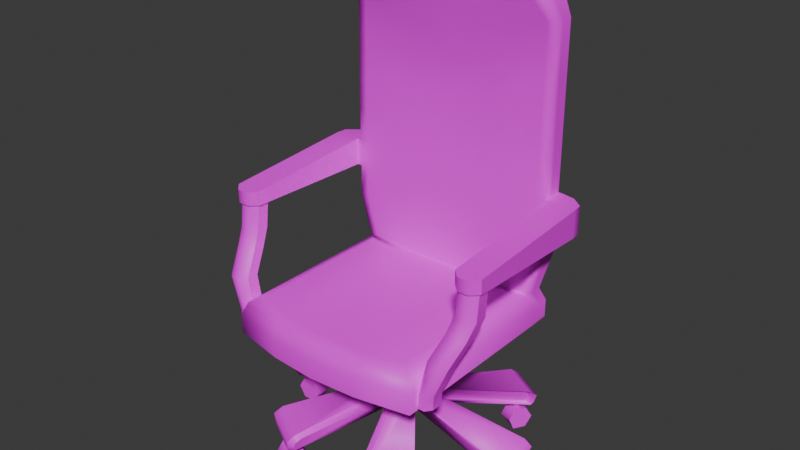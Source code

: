 # Source: DeskChair.blend  (saved by Blender 4.2.66; exported with 4.5.12 LTS)
import bpy
from mathutils import Matrix  # noqa: F401  (used for matrix-valued properties, if any)

bpy.ops.wm.read_factory_settings(use_empty=True)
scene = bpy.context.scene
scene.name = 'Scene'

# ---- collections
col_collection = bpy.data.collections.new('Collection'); scene.collection.children.link(col_collection)

# ---- images (referenced by path relative to the original .blend; pixels are not part of the script)
import os
ASSET_DIR = os.environ.get("B2B_ASSET_DIR", "")  # directory of the original .blend (textures are referenced by path, not embedded)
HERE = os.path.dirname(os.path.abspath(__file__))  # packed textures are extracted next to this script under _unpacked/

def load_image(name, relpath, width, height, colorspace="sRGB"):
    """Load a texture the original file referenced (path relative to the .blend, or extracted next to this script)."""
    p = next((c for c in (os.path.join(HERE, relpath), os.path.join(ASSET_DIR, relpath)) if relpath and os.path.exists(c)), "")
    if p:
        img = bpy.data.images.load(p, check_existing=True)
        img.name = name
    else:  # same state as the original file: an image datablock whose file is absent (Cycles renders it pink)
        img = bpy.data.images.new(name, width, height)
        img.source = "FILE"
        img.filepath = "//" + (relpath or name)
    img.colorspace_settings.name = colorspace
    return img
img_chair_back_png = load_image('Chair Back.png', 'Textures/Chair Back.png', 1024, 1024, 'sRGB')
img_desk_wood_png = load_image('Desk Wood.png', 'Textures/Desk Wood.png', 1024, 1024, 'sRGB')
img_deskmetal_png = load_image('DeskMetal.png', 'Textures/DeskMetal.png', 1024, 1024, 'sRGB')

# ---- materials (node trees are filled in below, after node groups)
mat_material = bpy.data.materials.new('Material')
mat_material.alpha_threshold = 0.0
mat_material.roughness = 0.5
mat_material.line_color = (0.0, 0.0, 0.0, 1.0)
mat_material_001 = bpy.data.materials.new('Material.001')
mat_material_002 = bpy.data.materials.new('Material.002')

# ---- material node trees
mat_material.use_nodes = True; mat_material.node_tree.nodes.clear()
_N = mat_material.node_tree.nodes; _L = mat_material.node_tree.links
n0 = _N.new('ShaderNodeOutputMaterial'); n0.name = 'Material Output'; n0.location = (300, 300)
n1 = _N.new('ShaderNodeBsdfPrincipled'); n1.name = 'Principled BSDF'; n1.location = (10, 300)
n1.inputs[3].default_value = 1.45
n2 = _N.new('ShaderNodeTexImage'); n2.name = 'Image Texture'; n2.location = (-280, 280)
n2.image = img_chair_back_png
_L.new(n1.outputs[0], n0.inputs[0])
_L.new(n2.outputs[0], n1.inputs[0])
n0.is_active_output = True
mat_material_001.use_nodes = True; mat_material_001.node_tree.nodes.clear()
_N = mat_material_001.node_tree.nodes; _L = mat_material_001.node_tree.links
n0 = _N.new('ShaderNodeBsdfPrincipled'); n0.name = 'Principled BSDF'; n0.location = (10, 300)
n1 = _N.new('ShaderNodeOutputMaterial'); n1.name = 'Material Output'; n1.location = (300, 300)
n2 = _N.new('ShaderNodeTexImage'); n2.name = 'Image Texture'; n2.location = (-280, 280)
n2.image = img_desk_wood_png
_L.new(n0.outputs[0], n1.inputs[0])
_L.new(n2.outputs[0], n0.inputs[0])
n1.is_active_output = True
mat_material_002.use_nodes = True; mat_material_002.node_tree.nodes.clear()
_N = mat_material_002.node_tree.nodes; _L = mat_material_002.node_tree.links
n0 = _N.new('ShaderNodeBsdfPrincipled'); n0.name = 'Principled BSDF'; n0.location = (10, 300)
n1 = _N.new('ShaderNodeOutputMaterial'); n1.name = 'Material Output'; n1.location = (300, 300)
n2 = _N.new('ShaderNodeTexImage'); n2.name = 'Image Texture'; n2.location = (-280, 280)
n2.image = img_deskmetal_png
_L.new(n0.outputs[0], n1.inputs[0])
_L.new(n2.outputs[0], n0.inputs[0])
n1.is_active_output = True

# ---- world
world_world = bpy.data.worlds.new('World'); scene.world = world_world
world_world.use_nodes = True; world_world.node_tree.nodes.clear()
_N = world_world.node_tree.nodes; _L = world_world.node_tree.links
n0 = _N.new('ShaderNodeOutputWorld'); n0.name = 'World Output'; n0.location = (300, 300)
n1 = _N.new('ShaderNodeBackground'); n1.name = 'Background'; n1.location = (10, 300)
n1.inputs[0].default_value = (0.05088, 0.05088, 0.05088, 1.0)
_L.new(n1.outputs[0], n0.inputs[0])
n0.is_active_output = True
world_world.color = (0.05088, 0.05088, 0.05088)
world_world.sun_shadow_jitter_overblur = 0.0

# ---- meshes
me_cube = bpy.data.meshes.new('Cube')
me_cube.from_pydata([(0.0, 0.2698, 0.1355), (0.08757, 0.2192, 0.1355), (0.2074, 0.08051, -0.1928), (0.08757, 0.1181, 0.1355), (0.0, -0.006522, -0.1928), (0.0, 0.06751, 0.1355), (0.142, 0.2169, -0.3402), (0.142, 0.1182, -0.3402), (0.0, 0.3416, -0.1928), (0.2074, 0.2546, -0.1928), (0.0, 0.2662, -0.3402), (0.0, 0.06891, -0.3402), (0.0, 0.005158, -0.2037), (0.0, 0.06945, -0.3293), (0.1706, 0.2363, -0.2281), (0.1705, 0.09887, -0.2282), (0.1328, 0.1193, -0.3131), (0.1327, 0.2167, -0.3132), (0.0, 0.3396, -0.2282), (0.1507, 0.2712, -0.2282), (0.1151, 0.2481, -0.313), (0.0, 0.2969, -0.313), (0.1503, 0.06375, -0.2285), (0.0, -0.005253, -0.2285), (0.0, 0.03718, -0.3135), (0.1144, 0.0867, -0.3134), (0.0, 0.3299, -0.2037), (0.0, 0.2656, -0.3293), (0.9382, 0.3146, -0.4686), (0.9383, 0.03735, -0.4685), (0.4067, 1.03, -0.4664), (0.6356, 0.8974, -0.4664), (0.5921, -0.5382, -0.4718), (0.3216, -0.6943, -0.4719), (0.9609, 0.2057, -0.4817), (0.9609, 0.2057, -0.5755), (0.482, -0.5363, -0.5755), (0.482, -0.5363, -0.4817), (0.5086, -0.5517, -0.5755), (0.5086, -0.5517, -0.4817), (0.5086, -0.5825, -0.5755), (0.5086, -0.5825, -0.4817), (0.482, -0.5979, -0.5755), (0.482, -0.5979, -0.4817), (0.4553, -0.5825, -0.5755), (0.4553, -0.5825, -0.4817), (0.4553, -0.5517, -0.5755), (0.4553, -0.5517, -0.4817), (0.9876, 0.1903, -0.5755), (0.9876, 0.1903, -0.4817), (0.9876, 0.1595, -0.5755), (0.9876, 0.1595, -0.4817), (0.9609, 0.1441, -0.5755), (0.9609, 0.1441, -0.4817), (0.9342, 0.1595, -0.5755), (0.9342, 0.1595, -0.4817), (0.9342, 0.1903, -0.5755), (0.9342, 0.1903, -0.4817), (0.5361, 0.9676, -0.4817), (0.5361, 0.9676, -0.5755), (0.5628, 0.9323, -0.5755), (0.5628, 0.9522, -0.4817), (0.5628, 0.9214, -0.5755), (0.5628, 0.9214, -0.4817), (0.5361, 0.906, -0.5755), (0.5361, 0.906, -0.4817), (0.5095, 0.9015, -0.5755), (0.5095, 0.9214, -0.4817), (0.5095, 0.9323, -0.5755), (0.5095, 0.9522, -0.4817), (1.063, 0.1077, -0.6581), (1.065, 0.2427, -0.6581), (0.3757, -0.5078, -0.6581), (0.4933, -0.4415, -0.6581), (0.401, -0.5527, -0.7474), (0.5186, -0.4865, -0.7474), (0.4515, -0.6426, -0.7474), (0.5692, -0.5764, -0.7474), (0.4768, -0.6875, -0.6581), (0.5945, -0.6213, -0.6581), (0.4515, -0.6426, -0.5687), (0.5692, -0.5764, -0.5687), (0.401, -0.5527, -0.5687), (0.5186, -0.4865, -0.5687), (1.013, 0.2433, -0.7474), (1.012, 0.1083, -0.7474), (0.9102, 0.2444, -0.7474), (0.9088, 0.1094, -0.7474), (0.8587, 0.245, -0.6581), (0.8572, 0.11, -0.6581), (0.9102, 0.2444, -0.5687), (0.9088, 0.1094, -0.5687), (1.013, 0.2433, -0.5687), (1.012, 0.1083, -0.5687), (0.6484, 0.9897, -0.6581), (0.5322, 1.059, -0.6581), (0.5063, 1.014, -0.7476), (0.6221, 0.9453, -0.7474), (0.4645, 0.9191, -0.7533), (0.5696, 0.8566, -0.7474), (0.4348, 0.8771, -0.6719), (0.545, 0.8326, -0.6603), (0.4645, 0.9191, -0.5747), (0.5696, 0.8566, -0.5688), (0.5063, 1.014, -0.5689), (0.6221, 0.9453, -0.5687), (0.9423, 0.3481, -0.3541), (0.9697, 0.3308, -0.4332), (0.9855, 0.3483, -0.3826), (0.9696, 0.02344, -0.4333), (0.9421, 0.007844, -0.3542), (0.9854, 0.008116, -0.3828), (0.3648, 1.013, -0.3542), (0.4063, 1.04, -0.4515), (0.3939, 1.056, -0.3889), (0.6466, 0.9018, -0.4509), (0.6402, 0.8547, -0.3543), (0.6672, 0.8981, -0.3887), (0.5902, -0.4877, -0.3585), (0.5986, -0.5403, -0.462), (0.6175, -0.5339, -0.3958), (0.3198, -0.7013, -0.4619), (0.2779, -0.6681, -0.3585), (0.3039, -0.715, -0.3957), (0.0, 0.4571, 0.2169), (0.2461, 0.3129, 0.2169), (0.2461, 0.02438, 0.2169), (0.0, -0.1199, 0.2169), (0.0, 0.4571, 0.3834), (0.2461, 0.3129, 0.3834), (0.222, 0.02487, 0.3834), (0.1458, -0.04926, 0.3834), (0.3678, 0.776, 0.3834), (0.7828, 0.7129, 0.3834), (0.7828, -0.7129, 0.3834), (0.3678, -0.7964, 0.3834), (0.3354, 0.5619, 0.6553), (0.3678, 0.9264, 0.3875), (0.3583, 0.6477, 0.6323), (0.6434, 0.5677, 0.6731), (0.7828, 0.7129, 0.5338), (0.6792, 0.667, 0.6549), (0.6434, -0.5915, 0.6731), (0.7828, -0.7129, 0.5338), (0.742, -0.6773, 0.6323), (0.3678, -0.7964, 0.5338), (0.3354, -0.6602, 0.6553), (0.3583, -0.7565, 0.6323), (0.0, -0.1199, 0.3834), (0.0, 0.7951, 0.3834), (0.0, -0.8217, 0.3834), (0.0, 0.5775, 0.6553), (0.7828, 0.8633, 0.3875), (0.0, 0.6659, 0.6323), (0.0, -0.8217, 0.5338), (0.0, -0.681, 0.6553), (0.0, -0.7805, 0.6323), (0.7828, 0.7812, 0.3861), (0.3678, 0.8443, 0.3861), (0.742, 0.7438, 0.6323), (0.7828, 0.7812, 0.5338), (0.4161, 0.6628, 3.11), (0.3702, 0.6051, 1.214), (0.0, 0.8634, 0.3861), (0.742, 0.8265, 0.6323), (0.7828, 0.8633, 0.5338), (0.3678, 0.9264, 0.5338), (0.3583, 0.8863, 0.6323), (0.0, 0.9455, 0.5338), (0.0, 0.9044, 0.6323), (0.0, 0.9455, 0.3875), (0.3702, 0.627, 0.9769), (0.8403, 0.7481, 0.9769), (0.7719, 0.6633, 0.98), (0.0, 0.9258, 0.9769), (0.3702, 0.6074, 1.43), (0.4161, 0.9058, 0.9769), (0.8403, 0.8397, 0.9769), (0.8403, 0.7489, 1.214), (0.772, 0.6661, 1.214), (0.0, 0.6251, 1.214), (0.0, 0.9258, 1.214), (0.3702, 0.6348, 1.681), (0.4161, 0.9058, 1.214), (0.8403, 0.8397, 1.214), (0.8403, 0.7487, 1.43), (0.772, 0.6627, 1.43), (0.0, 0.9258, 1.43), (0.3702, 0.6348, 1.932), (0.4161, 0.9058, 1.43), (0.8403, 0.8397, 1.43), (0.8403, 0.7487, 1.681), (0.7719, 0.6635, 1.681), (0.0, 0.9258, 1.681), (0.3702, 0.6619, 2.288), (0.4161, 0.9058, 1.681), (0.8403, 0.8397, 1.681), (0.8403, 0.7487, 1.932), (0.7718, 0.6641, 1.932), (0.0, 0.6548, 1.932), (0.0, 0.9258, 1.932), (0.3702, 0.5193, 2.678), (0.4161, 0.9058, 1.932), (0.8403, 0.8397, 1.932), (0.8403, 0.7489, 2.288), (0.7719, 0.6707, 2.288), (0.0, 0.9258, 2.288), (0.4161, 0.5247, 3.11), (0.4161, 0.9058, 2.288), (0.8403, 0.8397, 2.288), (0.8403, 0.7489, 2.678), (0.7719, 0.6665, 2.674), (0.0, 0.5393, 2.678), (0.0, 0.9258, 2.678), (0.4161, 0.9058, 2.678), (0.8403, 0.8397, 2.678), (0.7178, 0.677, 2.996), (0.6546, 0.4806, 2.978), (0.0, 0.5447, 3.11), (0.0, 0.8827, 3.11), (0.0, 0.6829, 3.11), (0.4161, 0.8626, 3.11), (0.7178, 0.8365, 2.996), (0.8755, 0.6655, 1.43), (0.8755, 0.6691, 1.214), (0.8755, 0.7489, 1.214), (0.8755, 0.8397, 1.214), (0.8755, 0.7487, 1.43), (0.8755, 0.8397, 1.43), (1.08, 0.6655, 1.43), (1.08, 0.6691, 1.214), (1.071, 0.747, 1.214), (0.9804, 0.8185, 1.214), (1.071, 0.7468, 1.43), (0.9804, 0.8185, 1.43), (0.8755, -0.2688, 1.245), (0.8755, -0.2723, 1.368), (1.08, -0.2688, 1.245), (1.08, -0.2723, 1.368), (0.8755, -0.3892, 1.36), (0.936, -0.4496, 1.356), (0.936, -0.446, 1.251), (0.8755, -0.3854, 1.249), (1.02, -0.4496, 1.356), (1.08, -0.3892, 1.36), (1.08, -0.3854, 1.249), (1.02, -0.446, 1.251), (0.8937, -0.287, 1.246), (1.062, -0.287, 1.246), (1.062, -0.3779, 1.249), (1.012, -0.4278, 1.251), (0.9435, -0.4278, 1.251), (0.8937, -0.3779, 1.249), (1.062, -0.3094, 1.044), (0.8937, -0.3094, 1.044), (0.8937, -0.4003, 1.047), (1.062, -0.4003, 1.047), (1.012, -0.4502, 1.048), (0.9435, -0.4502, 1.048), (1.038, -0.3783, 0.9183), (0.87, -0.3783, 0.9183), (0.87, -0.4692, 0.9213), (1.038, -0.4692, 0.9213), (0.9883, -0.5191, 0.923), (0.9198, -0.5191, 0.923), (0.9906, -0.4994, 0.7549), (0.8225, -0.4994, 0.7549), (0.8225, -0.5903, 0.7579), (0.9906, -0.5903, 0.7579), (0.9408, -0.6402, 0.7596), (0.8723, -0.6402, 0.7596), (0.8867, -0.5076, 0.5097), (0.7682, -0.5076, 0.5097), (0.7682, -0.5985, 0.5128), (0.8867, -0.5985, 0.5128), (0.8516, -0.6484, 0.5144), (0.8033, -0.6484, 0.5144), (0.8867, -0.5109, 0.4095), (0.7682, -0.5109, 0.4095), (0.7682, -0.6018, 0.4126), (0.8867, -0.6018, 0.4126), (0.8516, -0.6517, 0.4142), (0.8033, -0.6517, 0.4142), (0.1469, 0.2074, -0.3293), (0.2026, 0.2396, -0.2037), (0.2026, 0.09551, -0.2037), (0.1469, 0.1277, -0.3293), (0.06722, 0.2656, -0.3293), (0.06722, 0.3299, -0.2037), (0.1363, 0.2257, -0.3293), (0.192, 0.2579, -0.2037), (0.192, 0.07718, -0.2037), (0.1363, 0.1093, -0.3293), (0.06722, 0.06945, -0.3293), (0.06722, 0.005158, -0.2037), (0.993, 0.3106, -0.4926), (0.4625, 1.037, -0.4909), (0.993, 0.04136, -0.4926), (0.6412, -0.5505, -0.4967), (0.6846, 0.909, -0.4909), (0.3765, -0.7034, -0.4967), (1.058, 0.3549, -0.3741), (0.9959, 0.3543, -0.3332), (0.9959, 0.002026, -0.3332), (1.058, 0.002249, -0.3741), (1.036, 0.3316, -0.4448), (1.036, 0.02299, -0.4448), (0.4475, 1.079, -0.3786), (0.4097, 1.023, -0.3334), (0.6954, 0.8582, -0.3334), (0.7311, 0.9151, -0.3786), (0.4628, 1.059, -0.459), (0.7054, 0.9191, -0.459), (0.6806, -0.5506, -0.3855), (0.6455, -0.4916, -0.3377), (0.3223, -0.6783, -0.3377), (0.3552, -0.7385, -0.3855), (0.6576, -0.558, -0.4689), (0.3742, -0.7216, -0.4689), (0.3125, 0.6465, 0.6549), (0.742, 0.6695, 0.6323), (0.8403, 0.6657, 0.9769), (0.0, 0.6635, 0.6549), (0.0, 0.6538, 1.681), (0.0, 0.6259, 1.43), (0.0, 0.646, 0.9768), (0.8403, 0.6655, 1.43), (0.8403, 0.6691, 1.214), (0.8403, 0.6734, 2.288), (0.8403, 0.6655, 1.932), (0.8403, 0.6655, 1.681), (0.0, 0.6809, 2.288), (0.8403, 0.6689, 2.678), (0.7178, 0.4783, 2.996), (0.3664, 0.5267, 3.088), (0.0, 0.5434, 3.088)], [], [(8, 0, 1, 9), (9, 1, 3, 2), (2, 3, 5, 4), (290, 309, 308, 288), (311, 312, 299, 296), (16, 29, 109, 111, 110, 15), (11, 4, 12, 13), (9, 2, 285, 284), (2, 7, 286, 285), (7, 6, 283, 286), (6, 9, 284, 283), (8, 9, 290, 288), (9, 6, 289, 290), (6, 10, 287, 289), (10, 8, 288, 287), (2, 4, 294, 291), (4, 11, 293, 294), (11, 7, 292, 293), (7, 2, 291, 292), (8, 10, 27, 26), (317, 318, 300, 298), (291, 294, 315, 314), (283, 295, 297, 286), (20, 31, 115, 117, 116, 19), (287, 296, 299, 289), (292, 298, 300, 293), (24, 33, 121, 123, 122, 23), (11, 10, 6, 7), (14, 106, 108, 107, 28, 17), (21, 18, 112, 114, 113, 30), (22, 118, 120, 119, 32, 25), (305, 306, 297, 295), (64, 65, 67, 66), (49, 34, 57, 55, 53, 51), (36, 37, 39, 38), (59, 60, 62, 64, 66, 68), (52, 53, 55, 54), (38, 39, 41, 40), (35, 48, 50, 52, 54, 56), (50, 51, 53, 52), (40, 41, 43, 42), (56, 57, 34, 35), (48, 49, 51, 50), (42, 43, 45, 44), (39, 37, 47, 45, 43, 41), (35, 34, 49, 48), (44, 45, 47, 46), (61, 58, 69, 67, 65, 63), (54, 55, 57, 56), (46, 47, 37, 36), (36, 38, 40, 42, 44, 46), (62, 63, 65, 64), (68, 69, 58, 59), (60, 61, 63, 62), (59, 58, 61, 60), (66, 67, 69, 68), (100, 101, 103, 102), (85, 70, 93, 91, 89, 87), (72, 73, 75, 74), (95, 96, 98, 100, 102, 104), (88, 89, 91, 90), (74, 75, 77, 76), (71, 84, 86, 88, 90, 92), (86, 87, 89, 88), (76, 77, 79, 78), (92, 93, 70, 71), (84, 85, 87, 86), (78, 79, 81, 80), (75, 73, 83, 81, 79, 77), (71, 70, 85, 84), (80, 81, 83, 82), (97, 94, 105, 103, 101, 99), (90, 91, 93, 92), (82, 83, 73, 72), (72, 74, 76, 78, 80, 82), (98, 99, 101, 100), (104, 105, 94, 95), (96, 97, 99, 98), (95, 94, 97, 96), (102, 103, 105, 104), (302, 303, 304, 301), (301, 304, 306, 305), (308, 309, 310, 307), (307, 310, 312, 311), (314, 315, 316, 313), (313, 316, 318, 317), (285, 303, 302, 284), (5, 3, 126, 127), (3, 1, 125, 126), (1, 0, 124, 125), (127, 126, 130, 131), (126, 125, 129, 130), (125, 124, 128, 129), (131, 130, 134, 135), (130, 129, 133, 134), (129, 128, 132, 133), (135, 134, 143, 145), (134, 133, 140, 143), (140, 133, 157, 160), (320, 140, 160, 159), (320, 138, 136, 139), (143, 140, 320, 144), (144, 320, 139, 142), (145, 143, 144, 147), (147, 144, 142, 146), (139, 136, 146, 142), (145, 147, 156, 154), (135, 145, 154, 150), (132, 149, 163, 158), (131, 135, 150, 148), (146, 136, 151, 155), (147, 146, 155, 156), (133, 132, 158, 157), (136, 138, 153, 151), (131, 148, 127), (132, 128, 149), (158, 163, 170, 137), (157, 158, 137, 152), (167, 169, 174, 176), (320, 159, 172, 321), (164, 167, 176, 177), (159, 164, 177, 172), (152, 137, 166, 165), (165, 166, 167, 164), (166, 137, 170, 168), (167, 166, 168, 169), (160, 157, 152, 165), (159, 160, 165, 164), (321, 172, 178, 327), (325, 171, 162, 180), (172, 177, 184, 178), (176, 174, 181, 183), (322, 319, 171, 325), (319, 141, 173, 171), (184, 183, 189, 190), (184, 190, 228, 226), (180, 162, 175, 324), (190, 185, 227, 228), (177, 176, 183, 184), (171, 173, 179, 162), (190, 189, 195, 196), (326, 185, 191, 330), (324, 175, 182, 323), (185, 190, 196, 191), (162, 179, 186, 175), (183, 181, 187, 189), (182, 192, 198, 188), (196, 195, 202, 203), (330, 191, 197, 329), (323, 182, 188, 199), (175, 186, 192, 182), (189, 187, 193, 195), (188, 198, 205, 194), (203, 202, 208, 209), (329, 197, 204, 328), (199, 188, 194, 331), (195, 193, 200, 202), (191, 196, 203, 197), (208, 206, 213, 214), (194, 205, 211, 201), (209, 208, 214, 215), (328, 204, 210, 332), (202, 200, 206, 208), (197, 203, 209, 204), (210, 215, 222, 216), (214, 213, 219, 221), (201, 211, 217, 334), (215, 214, 221, 222), (204, 209, 215, 210), (331, 194, 201, 212), (220, 161, 221, 219), (161, 216, 222, 221), (218, 207, 161, 220), (207, 333, 216, 161), (212, 201, 334, 335), (332, 210, 216, 333), (226, 228, 234, 232), (228, 227, 233, 234), (178, 184, 226, 225), (185, 326, 223, 227), (327, 178, 225, 224), (326, 327, 224, 223), (230, 231, 233, 229), (231, 232, 234, 233), (225, 226, 232, 231), (250, 251, 258, 257), (227, 223, 229, 233), (224, 225, 231, 230), (238, 236, 239, 240, 243, 244), (237, 238, 244, 245), (236, 235, 242, 239), (229, 223, 236, 238), (230, 229, 238, 237), (224, 230, 237, 235), (223, 224, 235, 236), (239, 242, 241, 240), (243, 246, 245, 244), (240, 241, 246, 243), (235, 237, 248, 247), (237, 245, 249, 248), (245, 246, 250, 249), (246, 241, 251, 250), (241, 242, 252, 251), (242, 235, 247, 252), (256, 257, 263, 262), (248, 249, 256, 253), (247, 248, 253, 254), (251, 252, 255, 258), (249, 250, 257, 256), (252, 247, 254, 255), (259, 262, 268, 265), (255, 254, 260, 261), (257, 258, 264, 263), (253, 256, 262, 259), (254, 253, 259, 260), (258, 255, 261, 264), (267, 266, 272, 273), (260, 259, 265, 266), (264, 261, 267, 270), (262, 263, 269, 268), (261, 260, 266, 267), (263, 264, 270, 269), (272, 271, 277, 278), (269, 270, 276, 275), (265, 268, 274, 271), (266, 265, 271, 272), (270, 267, 273, 276), (268, 269, 275, 274), (278, 277, 280, 281, 282, 279), (276, 273, 279, 282), (274, 275, 281, 280), (273, 272, 278, 279), (275, 276, 282, 281), (271, 274, 280, 277), (14, 17, 283, 284), (16, 15, 285, 286), (18, 21, 287, 288), (20, 19, 290, 289), (22, 25, 292, 291), (24, 23, 294, 293), (17, 28, 295, 283), (21, 30, 296, 287), (29, 16, 286, 297), (25, 32, 298, 292), (31, 20, 289, 299), (33, 24, 293, 300), (108, 106, 302, 301), (110, 111, 304, 303), (107, 108, 301, 305), (111, 109, 306, 304), (114, 112, 308, 307), (116, 117, 310, 309), (113, 114, 307, 311), (117, 115, 312, 310), (120, 118, 314, 313), (122, 123, 316, 315), (119, 120, 313, 317), (123, 121, 318, 316), (15, 110, 303, 285), (106, 14, 284, 302), (28, 107, 305, 295), (109, 29, 297, 306), (30, 113, 311, 296), (115, 31, 299, 312), (112, 18, 288, 308), (19, 116, 309, 290), (32, 119, 317, 298), (121, 33, 300, 318), (118, 22, 291, 314), (23, 122, 315, 294), (141, 319, 138, 320), (319, 322, 153, 138), (173, 141, 320, 321), (322, 325, 153), (186, 179, 327, 326), (179, 173, 321, 327), (205, 198, 329, 328), (198, 192, 330, 329), (192, 186, 326, 330), (211, 205, 328, 332), (217, 211, 332, 333), (334, 217, 333, 207), (335, 334, 207, 218), (212, 335, 218)])
me_cube.polygons.foreach_set('use_smooth', [True] * 284)
me_cube.polygons.foreach_set('material_index', [2, 2, 2, 2, 2, 0, 2, 2, 2, 2, 2, 2, 2, 2, 2, 2, 2, 2, 2, 2, 2, 2, 2, 0, 2, 2, 0, 0, 0, 0, 0, 2, 2, 2, 2, 2, 2, 2, 2, 2, 2, 2, 2, 2, 2, 2, 2, 2, 2, 2, 2, 2, 2, 2, 2, 2, 2, 0, 2, 0, 2, 2, 0, 2, 2, 2, 2, 2, 0, 2, 2, 0, 2, 2, 0, 2, 2, 2, 2, 2, 2, 2, 2, 2, 2, 2, 2, 0, 0, 0, 2, 2, 2, 0, 0, 0, 0, 0, 0, 0, 0, 0, 0, 0, 0, 0, 0, 0, 0, 0, 0, 0, 0, 0, 2, 0, 0, 0, 0, 0, 0, 0, 0, 0, 0, 0, 0, 0, 0, 0, 0, 0, 0, 0, 0, 0, 0, 0, 0, 0, 0, 0, 0, 0, 0, 0, 0, 0, 0, 0, 0, 0, 0, 0, 0, 0, 0, 0, 0, 0, 0, 0, 0, 0, 0, 0, 0, 0, 0, 0, 0, 0, 0, 0, 0, 0, 0, 0, 1, 0, 1, 0, 0, 0, 1, 1, 0, 1, 0, 0, 0, 0, 0, 1, 0, 0, 0, 0, 1, 1, 1, 1, 1, 1, 1, 1, 1, 1, 1, 1, 1, 1, 1, 1, 1, 1, 1, 1, 1, 1, 1, 1, 1, 1, 1, 1, 1, 1, 0, 1, 1, 1, 1, 1, 0, 0, 0, 0, 0, 0, 0, 0, 0, 0, 0, 0, 0, 0, 0, 0, 0, 0, 0, 0, 0, 0, 0, 0, 0, 0, 0, 0, 0, 0, 0, 0, 0, 0, 0, 0, 0, 0, 0, 0, 0, 0, 0, 0, 0, 0, 0, 0, 0, 0])
_k = set([(0, 1), (1, 3), (3, 5), (14, 106), (17, 28), (18, 112), (19, 116), (20, 31), (21, 30), (22, 118), (23, 122), (24, 33), (25, 32), (28, 107), (30, 113), (31, 115), (32, 119), (33, 121), (70, 85), (70, 93), (71, 84), (71, 92), (72, 74), (72, 82), (73, 75), (73, 83), (74, 76), (75, 77), (76, 78), (77, 79), (78, 80), (79, 81), (80, 82), (81, 83), (84, 86), (85, 87), (86, 88), (87, 89), (88, 90), (89, 91), (90, 92), (91, 93), (94, 97), (94, 105), (95, 96), (95, 104), (96, 98), (97, 99), (98, 100), (99, 101), (100, 102), (101, 103), (102, 104), (103, 105), (106, 108), (107, 108), (112, 114), (113, 114), (115, 117), (116, 117), (118, 120), (119, 120), (121, 123), (122, 123), (128, 129), (129, 130), (130, 131), (131, 148), (133, 134), (133, 157), (134, 135), (135, 150), (137, 152), (137, 170), (138, 153), (138, 320), (141, 319), (152, 157), (152, 165), (164, 165), (164, 177), (177, 184), (178, 184), (178, 327), (184, 190), (184, 226), (185, 190), (185, 326), (190, 196), (190, 228), (196, 203), (203, 209), (209, 215), (215, 222), (219, 221), (221, 222), (223, 224), (223, 236), (223, 326), (224, 235), (224, 327), (226, 232), (228, 234), (229, 233), (229, 238), (230, 231), (230, 237), (231, 232), (233, 234), (235, 242), (236, 239), (237, 245), (238, 244), (239, 240), (240, 243), (241, 242), (241, 246), (243, 244), (244, 245), (245, 246), (247, 248), (247, 252), (247, 254), (248, 249), (248, 253), (249, 250), (249, 256), (250, 251), (251, 252), (252, 255), (253, 259), (254, 260), (255, 261), (256, 262), (259, 265), (260, 266), (261, 267), (262, 268), (265, 271), (266, 272), (267, 273), (268, 274), (271, 277), (272, 278), (273, 279), (274, 280), (277, 278), (277, 280), (278, 279), (279, 282), (280, 281), (281, 282), (283, 295), (284, 302), (287, 296), (288, 308), (289, 299), (290, 309), (291, 314), (292, 298), (293, 300), (294, 315), (295, 305), (296, 311), (298, 317), (299, 312), (300, 318), (301, 302), (301, 305), (307, 308), (307, 311), (309, 310), (310, 312), (313, 314), (313, 317), (315, 316), (316, 318), (319, 322)])
me_cube.attributes.new('sharp_edge', 'BOOLEAN', 'EDGE').data.foreach_set('value', [ (min(e.vertices), max(e.vertices)) in _k for e in me_cube.edges])
_uv = me_cube.uv_layers.new(name='UVMap')
_uv.uv.foreach_set('vector', [1.044, -0.2271, 1.049, -0.5346, 1.139, -0.5338, 1.251, -0.2271, 1.044, 0.07007, 1.079, -0.2271, 1.175, -0.2271, 1.21, 0.07007, 0.06889, 1.151, 0.1794, 0.8419, 0.2688, 0.8414, 0.276, 1.151, 0.5793, 0.2246, 0.7164, 0.9645, 0.4044, 0.9645, 0.4431, 0.2246, 1.011, 1.071, 1.011, 1.319, 0.9791, 1.302, 0.9791, 1.074, 0.4916, 0.3935, 0.4916, 0.4158, 0.4905, 0.4164, 0.489, 0.4165, 0.4885, 0.4152, 0.4891, 0.394, 0.3956, 1.121, 0.3956, 0.9633, 0.4007, 0.9776, 0.4007, 1.112, 1.251, -0.369, 1.251, -0.5346, 1.262, -0.5204, 1.262, -0.3833, 1.251, -0.5346, 1.398, -0.4991, 1.387, -0.4901, 1.262, -0.5204, 1.398, -0.4991, 1.398, -0.4053, 1.387, -0.4142, 1.387, -0.4901, 1.398, -0.4053, 1.251, -0.369, 1.262, -0.3833, 1.387, -0.4142, 1.274, 1.056, 1.274, 1.264, 1.264, 1.249, 1.265, 1.121, 1.274, 1.264, 1.131, 1.21, 1.141, 1.203, 1.264, 1.249, -0.4322, 0.2542, -0.5685, 0.2113, -0.505, 0.2099, -0.4382, 0.2459, 1.13, 1.069, 1.274, 1.056, 1.265, 1.121, 1.142, 1.132, -0.2291, 1.33, -0.2291, 1.123, -0.2193, 1.188, -0.2187, 1.315, -0.2291, 1.123, -0.08658, 1.134, -0.09783, 1.198, -0.2193, 1.188, -0.563, 0.3988, -0.4294, 0.348, -0.435, 0.3566, -0.4995, 0.3964, -0.08692, 1.275, -0.2291, 1.33, -0.2187, 1.315, -0.09747, 1.268, 0.4007, 0.806, 0.4007, 0.9633, 0.3956, 0.9543, 0.3956, 0.8202, 1.289, 0.08352, 1.289, -0.2057, 1.316, -0.2006, 1.316, 0.06951, 0.5208, -0.5346, 0.6571, -0.5346, 0.7627, 0.1565, 0.4096, 0.1565, 0.8813, 0.2246, 0.9791, 1.034, 0.723, 1.034, 0.8054, 0.2246, 0.4806, 0.3709, 0.4806, 0.3894, 0.4801, 0.3895, 0.4783, 0.3891, 0.4776, 0.3878, 0.4781, 0.3712, -0.505, 0.2099, -0.1457, -0.5346, 0.06889, -0.419, -0.4382, 0.2459, -0.435, 0.3566, 0.06889, 0.97, -0.1783, 1.123, -0.4995, 0.3964, 0.5001, 0.3935, 0.5001, 0.4145, 0.4998, 0.4146, 0.4979, 0.4145, 0.4971, 0.413, 0.4975, 0.3941, 0.465, 0.42, 0.4639, 0.3821, 0.4915, 0.3908, 0.492, 0.4097, 0.4866, 0.394, 0.4872, 0.4151, 0.4867, 0.4164, 0.4852, 0.4163, 0.484, 0.4157, 0.484, 0.3935, 0.4929, 0.3935, 0.4954, 0.3941, 0.4959, 0.4134, 0.4952, 0.4148, 0.4933, 0.4148, 0.4929, 0.4146, 0.4844, 0.3711, 0.4847, 0.3866, 0.484, 0.3881, 0.4821, 0.3885, 0.4818, 0.3885, 0.4818, 0.3709, 0.3453, 1.155, 0.3453, 0.8611, 0.3951, 0.8783, 0.3951, 1.134, 0.853, 0.2204, 0.8537, 0.1313, 0.8767, 0.1321, 0.8787, 0.2206, 1.193, 0.1433, 1.218, 0.1286, 1.243, 0.1433, 1.243, 0.1726, 1.218, 0.1872, 1.193, 0.1726, 0.9016, 0.2203, 0.9016, 0.1313, 0.9289, 0.1319, 0.9289, 0.221, 0.9321, 1.299, 0.8899, 1.299, 0.8817, 1.293, 0.8853, 1.264, 0.8971, 1.241, 0.9205, 1.259, 1.006, 0.2204, 1.006, 0.1313, 1.029, 0.1319, 1.029, 0.2211, 0.949, 1.303, 0.949, 1.214, 0.9783, 1.214, 0.9783, 1.303, 1.193, 0.114, 1.167, 0.1286, 1.142, 0.114, 1.142, 0.0847, 1.167, 0.07007, 1.193, 0.08473, 0.9791, 0.2208, 0.9791, 0.1316, 1.006, 0.1313, 1.006, 0.2204, 0.8817, 1.124, 0.8817, 1.035, 0.9089, 1.034, 0.9089, 1.123, 0.9289, 0.2214, 0.9289, 0.1324, 0.9518, 0.1313, 0.9518, 0.2203, 1.087, 1.23, 1.087, 1.141, 1.117, 1.141, 1.117, 1.229, 0.9089, 1.123, 0.9089, 1.034, 0.9319, 1.035, 0.9319, 1.124, 1.142, 0.1722, 1.142, 0.143, 1.167, 0.1286, 1.193, 0.1434, 1.193, 0.1725, 1.167, 0.1869, 0.9518, 0.2203, 0.9518, 0.1313, 0.9791, 0.1319, 0.9791, 0.221, 1.087, 1.141, 1.087, 1.052, 1.117, 1.052, 1.117, 1.141, 0.907, 1.241, 0.8817, 1.227, 0.8817, 1.197, 0.907, 1.183, 0.9323, 1.197, 0.9323, 1.226, 0.949, 1.214, 0.949, 1.125, 0.9783, 1.125, 0.9783, 1.214, 0.8787, 0.2214, 0.8787, 0.1324, 0.9016, 0.1313, 0.9016, 0.2203, 0.9324, 1.139, 0.9324, 1.168, 0.9071, 1.183, 0.8817, 1.168, 0.8817, 1.139, 0.9071, 1.124, 0.8258, 0.2206, 0.8265, 0.1314, 0.8537, 0.1313, 0.853, 0.2204, 0.792, 0.2207, 0.8094, 0.1313, 0.8242, 0.1321, 0.8258, 0.2212, 1.262, 0.2172, 1.243, 0.1286, 1.272, 0.1286, 1.272, 0.2172, 0.949, 1.123, 0.949, 1.034, 0.9763, 1.035, 0.9791, 1.125, 0.7627, 0.2212, 0.7801, 0.1318, 0.8094, 0.1313, 0.792, 0.2207, 1.422, 1.363, 1.325, 1.35, 1.298, 1.264, 1.389, 1.272, 0.4833, 0.4388, 0.4838, 0.4385, 0.4843, 0.4388, 0.4843, 0.4394, 0.4838, 0.4397, 0.4833, 0.4394, 0.723, 1.375, 0.8243, 1.37, 0.8544, 1.458, 0.7531, 1.463, 0.4867, 0.4387, 0.4872, 0.439, 0.4872, 0.4395, 0.4867, 0.4397, 0.4862, 0.4395, 0.4862, 0.4389, 0.5331, 1.388, 0.4047, 1.388, 0.4044, 1.305, 0.5329, 1.305, 0.4009, 0.2926, 0.4009, 0.421, 0.3028, 0.421, 0.3028, 0.2926, 0.4828, 0.4385, 0.4833, 0.4388, 0.4833, 0.4394, 0.4828, 0.4397, 0.4823, 0.4394, 0.4823, 0.4388, 0.5329, 1.475, 0.4045, 1.475, 0.4047, 1.388, 0.5331, 1.388, 0.698, 1.456, 0.5782, 1.456, 0.5618, 1.37, 0.6816, 1.37, 1.316, -0.2271, 1.444, -0.2271, 1.445, -0.1483, 1.316, -0.1483, 0.4009, 0.421, 0.4009, 0.5494, 0.3028, 0.5495, 0.3028, 0.421, 0.6816, 1.37, 0.5618, 1.37, 0.5806, 1.287, 0.7004, 1.287, 0.4937, 0.4402, 0.4932, 0.4404, 0.4927, 0.4401, 0.4927, 0.4396, 0.4932, 0.4394, 0.4937, 0.4397, 1.316, -0.1483, 1.445, -0.1483, 1.444, -0.05825, 1.316, -0.05825, 0.4007, 0.6776, 0.4007, 0.8053, 0.3028, 0.806, 0.3028, 0.6783, 0.4875, 0.4399, 0.4872, 0.4393, 0.4875, 0.4388, 0.488, 0.4388, 0.4882, 0.4394, 0.4881, 0.4399, 1.349, -0.369, 1.349, -0.2406, 1.251, -0.2406, 1.251, -0.369, 0.7531, 1.293, 0.8544, 1.288, 0.8243, 1.37, 0.723, 1.375, 0.4862, 0.4393, 0.4857, 0.4396, 0.4852, 0.4394, 0.4852, 0.4388, 0.4857, 0.4385, 0.4862, 0.4387, 1.389, 1.442, 1.298, 1.434, 1.325, 1.35, 1.422, 1.363, 1.274, 1.056, 1.393, 1.056, 1.413, 1.138, 1.294, 1.138, 0.4009, 0.5495, 0.4009, 0.6775, 0.3028, 0.6776, 0.3031, 0.5615, 1.294, 1.138, 1.413, 1.138, 1.397, 1.226, 1.278, 1.226, 1.141, 0.08301, 1.142, 0.1981, 1.044, 0.1974, 1.044, 0.07007, 0.06937, 0.2294, 0.4044, 0.2294, 0.4043, 0.2926, 0.06889, 0.2926, 0.276, 1.177, 0.276, 0.8414, 0.3453, 0.8611, 0.3453, 1.155, 0.4044, 0.9645, 0.7164, 0.9645, 0.723, 1.031, 0.4133, 1.031, 1.087, 1.052, 1.087, 1.342, 1.011, 1.319, 1.011, 1.071, 0.4096, 0.1565, 0.7627, 0.1565, 0.7599, 0.2246, 0.4044, 0.2246, 1.21, 0.105, 1.21, -0.2271, 1.289, -0.2057, 1.289, 0.08352, 0.3154, -0.5346, 0.4044, 0.2294, 0.06937, 0.2294, 0.1784, -0.5346, 0.5045, 0.4168, 0.5108, 0.4132, 0.522, 0.4199, 0.5043, 0.4302, 0.5108, 0.4132, 0.5108, 0.4059, 0.522, 0.3992, 0.522, 0.4199, 0.5108, 0.4059, 0.5045, 0.4023, 0.5043, 0.3888, 0.522, 0.3992, 0.8817, 1.037, 0.8817, 1.288, 0.7239, 1.263, 0.723, 1.181, 0.5618, 1.031, 0.5618, 1.305, 0.4044, 1.305, 0.4071, 1.031, 0.5618, 1.287, 0.5618, 1.035, 0.7198, 1.031, 0.7198, 1.283, 0.497, 0.3478, 0.4966, 0.3482, 0.4936, 0.3443, 0.4958, 0.3438, 0.4966, 0.3482, 0.4964, 0.3497, 0.4936, 0.3518, 0.4936, 0.3443, 0.4964, 0.3497, 0.4978, 0.3505, 0.4958, 0.3521, 0.4936, 0.3518, 0.775, 0.8513, 0.7749, 0.8414, 0.7789, 0.8412, 0.7789, 0.8511, 0.7531, 0.8436, 0.7531, 0.807, 0.757, 0.807, 0.757, 0.8436, 0.757, 0.807, 0.7531, 0.807, 0.7532, 0.8052, 0.757, 0.8052, 0.7596, 0.8078, 0.757, 0.807, 0.757, 0.8052, 0.7596, 0.8059, 0.4791, 0.8136, 0.4809, 0.8137, 0.481, 0.8141, 0.4796, 0.8141, 0.757, 0.8436, 0.757, 0.807, 0.7596, 0.8078, 0.7596, 0.8424, 0.7749, 0.8385, 0.7749, 0.8031, 0.7776, 0.8058, 0.7776, 0.8362, 0.7789, 0.8511, 0.7789, 0.8412, 0.7814, 0.8414, 0.7814, 0.8506, 0.785, 0.8406, 0.7749, 0.8385, 0.7776, 0.8362, 0.7856, 0.838, 0.7776, 0.8058, 0.7856, 0.8059, 0.7856, 0.838, 0.7776, 0.8362, 0.7789, 0.8511, 0.7814, 0.8506, 0.7814, 0.8584, 0.7789, 0.8592, 0.775, 0.8513, 0.7789, 0.8511, 0.7789, 0.8592, 0.7749, 0.8593, 0.5011, 0.3609, 0.5013, 0.3609, 0.5013, 0.361, 0.5011, 0.3609, 0.497, 0.3478, 0.4958, 0.3438, 0.4978, 0.3437, 0.4978, 0.3474, 0.7856, 0.838, 0.7856, 0.8059, 0.7944, 0.8055, 0.7944, 0.8386, 0.785, 0.8406, 0.7856, 0.838, 0.7944, 0.8386, 0.7944, 0.8412, 0.5008, 0.3609, 0.5011, 0.3609, 0.5011, 0.3609, 0.5008, 0.3609, 0.481, 0.8141, 0.4809, 0.8137, 0.4826, 0.8136, 0.4826, 0.814, 0.723, 1.181, 0.7234, 1.034, 0.8817, 1.037, 0.4958, 0.3521, 0.4978, 0.3505, 0.4978, 0.3522, 0.5011, 0.3609, 0.5013, 0.361, 0.5013, 0.361, 0.5011, 0.361, 0.5008, 0.3609, 0.5011, 0.3609, 0.5011, 0.361, 0.5008, 0.361, 0.805, 0.8422, 0.8034, 0.8422, 0.8034, 0.8405, 0.8053, 0.8405, 0.7596, 0.8078, 0.7596, 0.8059, 0.7687, 0.8063, 0.7687, 0.8085, 0.8068, 0.8422, 0.805, 0.8422, 0.8053, 0.8405, 0.8073, 0.8405, 0.7596, 0.8059, 0.7596, 0.8038, 0.7687, 0.804, 0.7687, 0.8063, 0.807, 0.8433, 0.8051, 0.8433, 0.8051, 0.8426, 0.807, 0.8426, 0.807, 0.8426, 0.8051, 0.8426, 0.805, 0.8422, 0.8068, 0.8422, 0.8051, 0.8426, 0.8051, 0.8433, 0.8034, 0.8433, 0.8034, 0.8426, 0.805, 0.8422, 0.8051, 0.8426, 0.8034, 0.8426, 0.8034, 0.8422, 0.757, 0.8052, 0.7532, 0.8052, 0.7532, 0.8031, 0.757, 0.8031, 0.7596, 0.8059, 0.757, 0.8052, 0.757, 0.8031, 0.7596, 0.8038, 0.7687, 0.8085, 0.7687, 0.8063, 0.7749, 0.8063, 0.7749, 0.8084, -0.5075, 0.08275, -0.1985, -0.2394, -0.004416, -0.05315, -0.312, 0.2687, 0.7687, 0.8063, 0.7687, 0.804, 0.7749, 0.804, 0.7749, 0.8063, 0.8053, 0.8405, 0.8034, 0.8405, 0.8034, 0.8394, 0.8053, 0.8394, -0.7718, -0.1697, -0.5078, -0.4446, -0.1985, -0.2394, -0.5075, 0.08275, -0.5078, -0.4446, -0.221, -0.7464, 0.1184, -0.5684, -0.1985, -0.2394, 0.8073, 0.8394, 0.8053, 0.8394, 0.8053, 0.8383, 0.8073, 0.8384, 0.4873, 0.7665, 0.4873, 0.7663, 0.4873, 0.7663, 0.4873, 0.7665, -0.312, 0.2687, -0.004416, -0.05315, 0.1718, 0.1148, -0.1342, 0.4379, 0.7297, 0.8496, 0.7297, 0.8482, 0.7302, 0.8482, 0.7302, 0.8496, 0.8073, 0.8405, 0.8053, 0.8405, 0.8053, 0.8394, 0.8073, 0.8394, -0.1985, -0.2394, 0.1184, -0.5684, 0.311, -0.3865, -0.004416, -0.05315, 0.8073, 0.8384, 0.8053, 0.8383, 0.8053, 0.8371, 0.8073, 0.8372, 0.7963, 0.7978, 0.7942, 0.7978, 0.7941, 0.7912, 0.7963, 0.7912, -0.1342, 0.4379, 0.1718, 0.1148, 0.3801, 0.3108, 0.07245, 0.6354, 0.7942, 0.7978, 0.7918, 0.7978, 0.7918, 0.7912, 0.7941, 0.7912, -0.004416, -0.05315, 0.311, -0.3865, 0.4884, -0.2169, 0.1718, 0.1148, 0.8053, 0.8394, 0.8034, 0.8394, 0.8034, 0.8383, 0.8053, 0.8383, 0.3801, 0.3108, 0.6946, -0.021, 0.9015, 0.1749, 0.5871, 0.5073, 0.8073, 0.8372, 0.8053, 0.8371, 0.8053, 0.8359, 0.8073, 0.836, 0.7963, 0.7912, 0.7941, 0.7912, 0.7941, 0.7846, 0.7962, 0.7846, 0.07245, 0.6354, 0.3801, 0.3108, 0.5871, 0.5073, 0.2786, 0.8313, 0.1718, 0.1148, 0.4884, -0.2169, 0.6946, -0.021, 0.3801, 0.3108, 0.8053, 0.8383, 0.8034, 0.8383, 0.8034, 0.8371, 0.8053, 0.8371, 0.5871, 0.5073, 0.9015, 0.1749, 1.196, 0.4502, 0.8846, 0.7893, 0.8073, 0.836, 0.8053, 0.8359, 0.8053, 0.8342, 0.8073, 0.8343, 0.7962, 0.7846, 0.7941, 0.7846, 0.7941, 0.7752, 0.796, 0.7752, 0.2786, 0.8313, 0.5871, 0.5073, 0.8846, 0.7893, 0.5685, 1.112, 0.8053, 0.8371, 0.8034, 0.8371, 0.8034, 0.8359, 0.8053, 0.8359, 0.7941, 0.7912, 0.7918, 0.7912, 0.7918, 0.7846, 0.7941, 0.7846, 0.8053, 0.8342, 0.8034, 0.8342, 0.8034, 0.8324, 0.8053, 0.8324, 0.8846, 0.7893, 1.196, 0.4502, 1.521, 0.7433, 1.223, 1.124, 0.8073, 0.8343, 0.8053, 0.8342, 0.8053, 0.8324, 0.8073, 0.8324, 0.796, 0.7752, 0.7941, 0.7752, 0.794, 0.765, 0.7961, 0.765, 0.8053, 0.8359, 0.8034, 0.8359, 0.8034, 0.8342, 0.8053, 0.8342, 0.7941, 0.7846, 0.7918, 0.7846, 0.7917, 0.7752, 0.7941, 0.7752, 0.794, 0.765, 0.7917, 0.765, 0.791, 0.7567, 0.7951, 0.7567, 0.8053, 0.8324, 0.8034, 0.8324, 0.8034, 0.8303, 0.8053, 0.8303, 1.223, 1.124, 1.521, 0.7433, 1.693, 1.133, 1.548, 1.455, 0.8073, 0.8324, 0.8053, 0.8324, 0.8053, 0.8303, 0.8067, 0.8309, 0.7941, 0.7752, 0.7917, 0.7752, 0.7917, 0.765, 0.794, 0.765, 0.5685, 1.112, 0.8846, 0.7893, 1.223, 1.124, 0.9077, 1.439, 0.7227, 0.8288, 0.7223, 0.8397, 0.7171, 0.8392, 0.7175, 0.8283, 0.7223, 0.8397, 0.7213, 0.8477, 0.7171, 0.8473, 0.7171, 0.8392, 0.7264, 0.8291, 0.7259, 0.84, 0.7223, 0.8397, 0.7227, 0.8288, 0.7259, 0.84, 0.7265, 0.8481, 0.7213, 0.8477, 0.7223, 0.8397, 0.9077, 1.439, 1.223, 1.124, 1.548, 1.455, 1.236, 1.767, 0.7961, 0.765, 0.794, 0.765, 0.7951, 0.7567, 0.8002, 0.7567, 0.4873, 0.7665, 0.4873, 0.7663, 0.4874, 0.7663, 0.4874, 0.7666, 0.7302, 0.8496, 0.7302, 0.8482, 0.733, 0.8482, 0.7317, 0.8492, 0.9175, 0.2933, 0.9175, 0.3156, 0.9089, 0.3156, 0.9089, 0.2933, 0.7297, 0.8482, 0.7297, 0.847, 0.7302, 0.847, 0.7302, 0.8482, 0.9175, 0.2737, 0.9175, 0.2933, 0.9089, 0.2933, 0.9089, 0.2737, 0.4874, 0.7663, 0.4875, 0.7665, 0.4874, 0.7665, 0.4874, 0.7663, 0.4902, 0.7675, 0.4902, 0.7675, 0.49, 0.7675, 0.49, 0.7675, 0.4902, 0.7675, 0.4902, 0.7676, 0.49, 0.7676, 0.49, 0.7675, 0.9089, 0.2933, 0.9089, 0.3156, 0.8831, 0.3104, 0.8609, 0.2928, 1.884, -1.663, 1.939, -1.638, 1.873, -1.426, 1.818, -1.45, 0.7302, 0.8482, 0.7302, 0.847, 0.7332, 0.847, 0.733, 0.8482, 0.9089, 0.2737, 0.9089, 0.2933, 0.8609, 0.2928, 0.8587, 0.2737, 0.7332, 0.8332, 0.7302, 0.8332, 0.7302, 0.8315, 0.7311, 0.8306, 0.7323, 0.8306, 0.7332, 0.8315, 0.4902, 0.7665, 0.4901, 0.7665, 0.4901, 0.7664, 0.4902, 0.7664, 0.4901, 0.7683, 0.4902, 0.7683, 0.4902, 0.7684, 0.4901, 0.7684, 0.7332, 0.847, 0.7302, 0.847, 0.7302, 0.8332, 0.7332, 0.8332, 0.4902, 0.7675, 0.49, 0.7675, 0.4901, 0.7665, 0.4902, 0.7665, 0.9089, 0.2737, 0.8587, 0.2737, 0.8587, 0.04351, 0.9089, 0.04353, 0.49, 0.7676, 0.4902, 0.7676, 0.4902, 0.7683, 0.4901, 0.7683, 0.4901, 0.7684, 0.4902, 0.7684, 0.4902, 0.7685, 0.4901, 0.7685, 0.487, 0.7684, 0.4869, 0.7684, 0.4869, 0.7684, 0.487, 0.7684, 0.487, 0.7685, 0.4869, 0.7685, 0.4869, 0.7684, 0.487, 0.7684, 0.9089, 0.04353, 0.8587, 0.04351, 0.8632, 0.03903, 0.9044, 0.03905, 0.8587, 0.04351, 0.8587, 0.01486, 0.8632, 0.01672, 0.8632, 0.03903, 0.8587, 0.01486, 0.8735, -1.726e-09, 0.8754, 0.004478, 0.8632, 0.01672, 0.8735, -1.726e-09, 0.894, 1.042e-05, 0.8922, 0.004486, 0.8754, 0.004478, 0.894, 1.042e-05, 0.9089, 0.01489, 0.9044, 0.01674, 0.8922, 0.004486, 0.9089, 0.01489, 0.9089, 0.04353, 0.9044, 0.03905, 0.9044, 0.01674, 1.745, -1.476, 1.818, -1.45, 1.832, -1.299, 1.759, -1.325, 1.77, 0.2664, 1.866, 0.2873, 1.836, 0.5101, 1.74, 0.4893, 1.739, 1.632, 1.919, 1.596, 1.961, 1.816, 1.781, 1.853, 1.3, 1.708, 1.378, 1.702, 1.382, 1.927, 1.305, 1.933, 1.811, -1.688, 1.884, -1.663, 1.818, -1.45, 1.745, -1.476, 1.378, 1.702, 1.452, 1.694, 1.457, 1.918, 1.382, 1.927, 1.773, 0.6413, 1.869, 0.6621, 1.941, 0.8678, 1.845, 0.8469, 1.382, 1.927, 1.457, 1.918, 1.432, 2.064, 1.358, 2.073, 1.818, -1.45, 1.873, -1.426, 1.887, -1.275, 1.832, -1.299, 1.74, 0.4893, 1.836, 0.5101, 1.869, 0.6621, 1.773, 0.6413, 1.781, 1.853, 1.961, 1.816, 1.955, 1.961, 1.774, 1.998, 1.305, 1.933, 1.382, 1.927, 1.358, 2.073, 1.28, 2.079, 1.313, 2.266, 1.387, 2.258, 1.448, 2.527, 1.374, 2.535, 1.774, 1.998, 1.955, 1.961, 1.924, 2.156, 1.743, 2.192, 1.28, 2.079, 1.358, 2.073, 1.313, 2.266, 1.235, 2.272, 1.759, -1.325, 1.832, -1.299, 1.884, -1.091, 1.811, -1.116, 1.358, 2.073, 1.432, 2.064, 1.387, 2.258, 1.313, 2.266, -0.5263, 2.103, -0.5984, 2.081, -0.5984, 1.939, -0.5263, 1.962, 1.739, 2.47, 1.866, 2.444, 1.888, 2.553, 1.76, 2.579, 1.884, -1.091, 1.939, -1.066, 1.901, -0.7879, 1.863, -0.8051, 1.845, 0.8469, 1.941, 0.8678, 1.859, 1.129, 1.763, 1.108, 1.743, 2.192, 1.924, 2.156, 1.866, 2.444, 1.739, 2.47, 1.235, 2.272, 1.313, 2.266, 1.374, 2.535, 1.307, 2.541, 1.811, -1.116, 1.884, -1.091, 1.863, -0.8051, 1.801, -0.8256, 0.1111, 0.9453, 0.082, 0.9453, 0.082, 0.923, 0.09061, 0.9107, 0.1025, 0.9108, 0.1111, 0.923, 1.307, 2.541, 1.374, 2.535, 1.382, 2.646, 1.316, 2.651, 1.801, -0.8256, 1.863, -0.8051, 1.825, -0.7013, 1.763, -0.7218, 1.374, 2.535, 1.448, 2.527, 1.457, 2.638, 1.382, 2.646, 1.863, -0.8051, 1.901, -0.7879, 1.863, -0.6841, 1.825, -0.7013, 1.763, 1.108, 1.859, 1.129, 1.836, 1.237, 1.74, 1.217, 0.4866, 0.394, 0.484, 0.3935, 0.4834, 0.3927, 0.4872, 0.3935, 0.4916, 0.3935, 0.4891, 0.394, 0.4885, 0.3934, 0.4922, 0.3927, 0.4954, 0.3941, 0.4929, 0.3935, 0.4922, 0.3927, 0.4961, 0.3937, 0.4806, 0.3709, 0.4781, 0.3712, 0.4774, 0.3708, 0.4812, 0.3704, 0.4844, 0.3711, 0.4818, 0.3709, 0.4812, 0.3704, 0.485, 0.3707, 0.5001, 0.3935, 0.4975, 0.3941, 0.4969, 0.3937, 0.5007, 0.3927, 0.484, 0.3935, 0.484, 0.4157, 0.4834, 0.4161, 0.4834, 0.3927, 0.4929, 0.3935, 0.4929, 0.4146, 0.4922, 0.415, 0.4922, 0.3927, 0.4916, 0.4158, 0.4916, 0.3935, 0.4922, 0.3927, 0.4922, 0.4162, 0.4818, 0.3709, 0.4818, 0.3885, 0.4812, 0.389, 0.4812, 0.3704, 0.4806, 0.3894, 0.4806, 0.3709, 0.4812, 0.3704, 0.4812, 0.3898, 0.5001, 0.4145, 0.5001, 0.3935, 0.5007, 0.3927, 0.5007, 0.4149, 0.4867, 0.4164, 0.4872, 0.4151, 0.4878, 0.4152, 0.487, 0.4171, 0.4885, 0.4152, 0.489, 0.4165, 0.4886, 0.4172, 0.4878, 0.4153, 0.4852, 0.4163, 0.4867, 0.4164, 0.487, 0.4171, 0.485, 0.4169, 0.489, 0.4165, 0.4905, 0.4164, 0.4907, 0.417, 0.4886, 0.4172, 0.4952, 0.4148, 0.4959, 0.4134, 0.4965, 0.4136, 0.4956, 0.4154, 0.4776, 0.3878, 0.4783, 0.3891, 0.4779, 0.3895, 0.477, 0.3878, 0.4933, 0.4148, 0.4952, 0.4148, 0.4956, 0.4154, 0.4933, 0.4154, 0.4783, 0.3891, 0.4801, 0.3895, 0.4802, 0.39, 0.4779, 0.3895, 0.484, 0.3881, 0.4847, 0.3866, 0.4853, 0.3866, 0.4844, 0.3884, 0.4971, 0.413, 0.4979, 0.4145, 0.4975, 0.4151, 0.4965, 0.4132, 0.4821, 0.3885, 0.484, 0.3881, 0.4844, 0.3884, 0.482, 0.389, 0.4979, 0.4145, 0.4998, 0.4146, 0.4999, 0.4152, 0.4975, 0.4151, 0.4891, 0.394, 0.4885, 0.4152, 0.4878, 0.4153, 0.4885, 0.3934, 0.4872, 0.4151, 0.4866, 0.394, 0.4872, 0.3935, 0.4878, 0.4152, 0.484, 0.4157, 0.4852, 0.4163, 0.485, 0.4169, 0.4834, 0.4161, 0.4905, 0.4164, 0.4916, 0.4158, 0.4922, 0.4162, 0.4907, 0.417, 0.4929, 0.4146, 0.4933, 0.4148, 0.4933, 0.4154, 0.4922, 0.415, 0.4801, 0.3895, 0.4806, 0.3894, 0.4812, 0.3898, 0.4802, 0.39, 0.4959, 0.4134, 0.4954, 0.3941, 0.4961, 0.3937, 0.4965, 0.4136, 0.4781, 0.3712, 0.4776, 0.3878, 0.477, 0.3878, 0.4774, 0.3708, 0.4818, 0.3885, 0.4821, 0.3885, 0.482, 0.389, 0.4812, 0.389, 0.4998, 0.4146, 0.5001, 0.4145, 0.5007, 0.4149, 0.4999, 0.4152, 0.4847, 0.3866, 0.4844, 0.3711, 0.485, 0.3707, 0.4853, 0.3866, 0.4975, 0.3941, 0.4971, 0.413, 0.4965, 0.4132, 0.4969, 0.3937, 0.7386, 0.8446, 0.7412, 0.842, 0.7413, 0.8421, 0.7386, 0.8449, 0.7412, 0.842, 0.7436, 0.8395, 0.7439, 0.8395, 0.7413, 0.8421, 0.7356, 0.843, 0.7386, 0.8446, 0.7386, 0.8449, 0.7354, 0.8432, 0.7436, 0.8395, 0.7414, 0.8371, 0.7439, 0.8395, 0.7323, 0.8398, 0.7339, 0.8413, 0.7337, 0.8415, 0.7322, 0.84, 0.7339, 0.8413, 0.7356, 0.843, 0.7354, 0.8432, 0.7337, 0.8415, 0.7261, 0.8338, 0.7287, 0.8362, 0.7285, 0.8364, 0.726, 0.8339, 0.7287, 0.8362, 0.7305, 0.838, 0.7304, 0.8382, 0.7285, 0.8364, 0.7305, 0.838, 0.7323, 0.8398, 0.7322, 0.84, 0.7304, 0.8382, 0.7233, 0.8311, 0.7261, 0.8338, 0.726, 0.8339, 0.7231, 0.8312, 0.7218, 0.8276, 0.7233, 0.8311, 0.7231, 0.8312, 0.7215, 0.8276, 0.7231, 0.8248, 0.7218, 0.8276, 0.7215, 0.8276, 0.7229, 0.8246, 0.7259, 0.822, 0.7231, 0.8248, 0.7229, 0.8246, 0.7259, 0.8217, 0.7288, 0.825, 0.7259, 0.822, 0.7259, 0.8217])
me_cube.materials.append(mat_material)
me_cube.materials.append(mat_material_001)
me_cube.materials.append(mat_material_002)
me_cube.use_mirror_vertex_groups = False
me_cube.update()

# ---- objects
ob_cube = bpy.data.objects.new('Cube', me_cube)

# ---- transforms, parenting, visibility, modifiers, constraints
ob_cube.location = (0.0, 0.0, 0.0)
ob_cube.lock_rotations_4d = False
ob_cube.empty_display_type = 'ARROWS'
ob_cube.lineart.crease_threshold = 0.0
_m = ob_cube.modifiers.new('Mirror', 'MIRROR')
_m.use_clip = True

# ---- collection membership
col_collection.objects.link(ob_cube)

# ---- scene / render settings (as saved in the file)
scene.frame_start = 1; scene.frame_end = 250; scene.frame_set(2)
scene.render.engine = 'BLENDER_EEVEE_NEXT'
bpy.context.view_layer.update()

# ---- added for rendering (the .blend has no active camera and no usable light): camera, sun
cam_auto = bpy.data.cameras.new('AutoCamera')
cam_auto.lens = 50.0
cam_auto.sensor_width = 36.0
cam_auto.clip_end = 1000.0
ob_auto_camera = bpy.data.objects.new('AutoCamera', cam_auto)
scene.collection.objects.link(ob_auto_camera)
ob_auto_camera.location = (4.45714, -5.22005, 4.74427)
ob_auto_camera.rotation_euler = (1.09748, -7.21219e-08, 0.694738)
scene.camera = ob_auto_camera
light_auto_sun = bpy.data.lights.new('AutoSun', 'SUN')
light_auto_sun.energy = 3.0
light_auto_sun.angle = 0.0523599
ob_auto_sun = bpy.data.objects.new('AutoSun', light_auto_sun)
scene.collection.objects.link(ob_auto_sun)
ob_auto_sun.rotation_euler = (0.872665, 0.174533, 0.523599)
bpy.context.view_layer.update()
